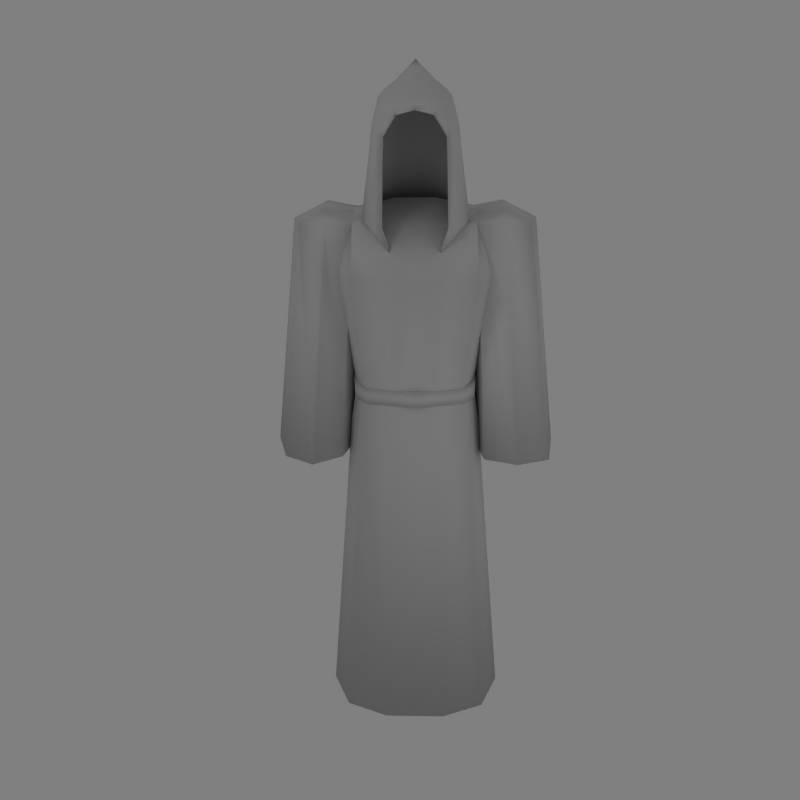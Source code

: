 # Source: unamoinrobe.blend  (saved by Blender 2.46.0; exported with 4.5.12 LTS)
import bpy
from mathutils import Matrix  # noqa: F401  (used for matrix-valued properties, if any)

bpy.ops.wm.read_factory_settings(use_empty=True)
scene = bpy.context.scene
scene.name = 'Scene'

# ---- collections
col_collection_1 = bpy.data.collections.new('Collection 1'); scene.collection.children.link(col_collection_1)

# ---- materials (node trees are filled in below, after node groups)
mat_material_001 = bpy.data.materials.new('Material.001')
mat_material_001.alpha_threshold = 0.0
mat_material_001.roughness = 0.5
mat_material_001.line_color = (0.0, 0.0, 0.0, 1.0)

# ---- material node trees

# ---- world
world_world = bpy.data.worlds.new('World'); scene.world = world_world
world_world.color = (0.5, 0.5, 0.5)
world_world.use_sun_shadow = False
world_world.sun_shadow_jitter_overblur = 0.0
world_world.cycles.sampling_method = 'MANUAL'
world_world.cycles.sample_map_resolution = 256

# ---- cameras
cam_camera = bpy.data.cameras.new('Camera')
cam_camera.passepartout_alpha = 0.2
cam_camera.clip_end = 100.0
cam_camera.lens = 35.0
cam_camera.ortho_scale = 7.314
cam_camera.show_passepartout = False
cam_camera.show_safe_areas = True
cam_camera.dof.focus_distance = 0.0
cam_camera.dof.aperture_fstop = 128.0

# ---- lights
light_lamp_001 = bpy.data.lights.new('Lamp.001', 'POINT')
light_lamp_001.transmission_factor = 0.0
light_lamp_001.energy = 50.0
light_lamp_001.shadow_buffer_clip_start = 0.5
light_lamp_001.shadow_soft_size = 1.0
light_lamp_001.shadow_maximum_resolution = 0.006
light_lamp_001.use_absolute_resolution = True
light_lamp_001.cycles.use_multiple_importance_sampling = False
light_lamp = bpy.data.lights.new('Lamp', 'POINT')
light_lamp.transmission_factor = 0.0
light_lamp.energy = 50.0
light_lamp.shadow_buffer_clip_start = 0.5
light_lamp.shadow_soft_size = 1.0
light_lamp.shadow_maximum_resolution = 0.006
light_lamp.use_absolute_resolution = True
light_lamp.cycles.use_multiple_importance_sampling = False
light_spot = bpy.data.lights.new('Spot', 'POINT')
light_spot.transmission_factor = 0.0
light_spot.cutoff_distance = 30.0
light_spot.energy = 130.0
light_spot.shadow_buffer_clip_start = 1.001
light_spot.shadow_soft_size = 1.0
light_spot.shadow_maximum_resolution = 0.006
light_spot.use_absolute_resolution = True
light_spot.cycles.use_multiple_importance_sampling = False

# ---- meshes
me_sphere = bpy.data.meshes.new('Sphere')
me_sphere.from_pydata([(-4.833e-11, 0.5749, 1.189), (0.1401, 0.3828, 1.064), (0.3107, 0.2256, 0.9085), (0.4973, 0.07717, 0.7772), (0.6671, -0.06136, 0.3792), (0.6754, 0.2294, -0.06722), (0.6549, 0.222, 0.1598), (0.6163, 0.1939, 0.3792), (0.5672, 0.203, 0.5525), (0.5379, 0.2087, 0.6759), (0.4594, 0.2675, 0.7772), (0.287, 0.3445, 0.9085), (0.1294, 0.4364, 1.064), (0.09903, 0.4818, 1.064), (0.2197, 0.4453, 0.9085), (0.3516, 0.4288, 0.7772), (0.4117, 0.3975, 0.6759), (0.4341, 0.4022, 0.5525), (0.4717, 0.4103, 0.3792), (0.5012, 0.452, 0.1598), (0.5169, 0.4665, -0.06722), (0.2797, 0.625, -0.06722), (0.2713, 0.6056, 0.1598), (0.2553, 0.555, 0.3792), (0.2349, 0.5352, 0.5525), (0.2228, 0.5238, 0.6759), (0.1903, 0.5366, 0.7772), (0.1189, 0.5127, 0.9085), (0.0536, 0.5122, 1.064), (-1.07e-08, 0.5228, 1.064), (2.086e-09, 0.5363, 0.9085), (-1.339e-08, 0.5744, 0.7772), (-3.953e-08, 0.5681, 0.6759), (-2.061e-08, 0.582, 0.5525), (-2.214e-08, 0.6057, 0.3792), (-2.692e-08, 0.6596, 0.1598), (-3.074e-08, 0.6807, -0.06722), (-0.2797, 0.625, -0.06722), (-0.2713, 0.6056, 0.1598), (-0.2553, 0.555, 0.3792), (-0.2349, 0.5352, 0.5525), (-0.2228, 0.5238, 0.6759), (-0.1903, 0.5366, 0.7772), (-0.1189, 0.5127, 0.9085), (-0.0536, 0.5122, 1.064), (-0.09903, 0.4818, 1.064), (-0.2197, 0.4453, 0.9085), (-0.3516, 0.4288, 0.7772), (-0.4117, 0.3975, 0.6759), (-0.4341, 0.4022, 0.5525), (-0.4717, 0.4103, 0.3792), (-0.5012, 0.452, 0.1598), (-0.5169, 0.4665, -0.06722), (-0.6754, 0.2294, -0.06722), (-0.6549, 0.222, 0.1598), (-0.6163, 0.1939, 0.3792), (-0.5672, 0.203, 0.5525), (-0.5379, 0.2087, 0.6759), (-0.4594, 0.2675, 0.7772), (-0.287, 0.3445, 0.9085), (-0.1294, 0.4364, 1.064), (-0.1401, 0.3828, 1.064), (-0.3107, 0.2256, 0.9085), (-0.4973, 0.07717, 0.7772), (-0.5822, -0.01416, 0.6759), (-0.6139, -0.03194, 0.5525), (-0.6671, -0.06136, 0.3792), (-0.7088, -0.04926, 0.1598), (-0.731, -0.05035, -0.06722), (-0.6754, -0.3301, -0.06722), (-0.6549, -0.3205, 0.1598), (-0.6163, -0.3166, 0.3792), (-0.5672, -0.2829, 0.5525), (-0.5379, -0.237, 0.6759), (-0.4594, -0.1131, 0.7772), (-0.287, 0.1067, 0.9085), (-0.1294, 0.3292, 1.064), (-0.09903, 0.2837, 1.064), (-0.2197, 0.005919, 0.9085), (-0.3516, -0.2744, 0.7772), (-0.4117, -0.4259, 0.6759), (-0.4341, -0.5204, 0.5525), (-0.4717, -0.5331, 0.3792), (-0.5012, -0.5505, 0.1598), (-0.5169, -0.5673, -0.06722), (-0.2911, -0.6731, 0.477), (-0.2349, -0.6535, 0.5525), (-0.2228, -0.5521, 0.6759), (-0.1903, -0.3822, 0.7772), (-0.1189, -0.06143, 0.9085), (-0.0536, 0.2534, 1.064), (1.069e-08, 0.2427, 1.064), (2.086e-09, -0.08508, 0.9085), (1.329e-08, -0.4201, 0.7772), (2.181e-08, -0.5964, 0.6759), (1.395e-09, -0.7002, 0.5525), (0.2911, -0.6731, 0.477), (0.2349, -0.6535, 0.5525), (0.2228, -0.5521, 0.6759), (0.1903, -0.3822, 0.7772), (0.1189, -0.06143, 0.9085), (0.0536, 0.2534, 1.064), (0.09903, 0.2837, 1.064), (0.2197, 0.005919, 0.9085), (0.3516, -0.2744, 0.7772), (0.4117, -0.4259, 0.6759), (0.4341, -0.5204, 0.5525), (0.4717, -0.5331, 0.3792), (0.5012, -0.5505, 0.1598), (0.5169, -0.5673, -0.06722), (0.6754, -0.3301, -0.06722), (0.6549, -0.3205, 0.1598), (0.6163, -0.3166, 0.3792), (0.5672, -0.2829, 0.5525), (0.5379, -0.237, 0.6759), (0.4594, -0.1131, 0.7772), (0.287, 0.1067, 0.9085), (0.1294, 0.3292, 1.064), (0.5822, -0.01416, 0.6759), (0.6139, -0.03194, 0.5525), (0.7088, -0.04926, 0.1598), (0.731, -0.05035, -0.06722), (0.8269, 0.2562, -1.236), (0.6329, 0.5466, -1.236), (0.3425, 0.7406, -1.236), (-2.672e-08, 0.8088, -1.236), (-0.3425, 0.7406, -1.236), (-0.6329, 0.5466, -1.236), (-0.8269, 0.2562, -1.236), (-0.8951, -0.08629, -1.236), (-0.7965, -0.2982, -1.236), (-0.554, -0.5886, -1.236), (0.5543, -0.5886, -1.236), (0.7963, -0.2982, -1.236), (0.8951, -0.08629, -1.236), (1.022, 0.8543, -1.186), (1.152, 0.9568, -2.128), (-1.182, 0.9568, -2.128), (-1.052, 0.8543, -1.186), (1.022, -0.1299, -1.266), (1.035, -0.8164, -2.056), (-1.065, -0.8164, -2.056), (-1.052, -0.1299, -1.266), (-1.524, 0.6817, -1.053), (-1.524, -0.0865, -1.053), (1.493, 0.6817, -1.053), (1.493, -0.0865, -1.053), (-1.388, 1.223, -10.98), (-1.388, -1.283, -10.98), (1.358, 1.223, -10.98), (1.358, -1.283, -10.98), (-1.952, 0.6817, -1.268), (-1.952, -0.0865, -1.268), (1.922, 0.6817, -1.268), (1.922, -0.0865, -1.268), (0.417, 1.055, -2.132), (-0.4472, 1.055, -2.132), (0.417, -0.9149, -2.052), (-0.4472, -0.9149, -2.052), (1.281, 0.3986, -2.105), (1.281, -0.2582, -2.079), (-1.311, 0.3986, -2.105), (-1.311, -0.2582, -2.079), (-1.732, 0.4919, -10.98), (-1.732, -0.5522, -10.98), (1.701, 0.4919, -10.98), (1.701, -0.5522, -10.98), (-0.5873, -1.596, -10.98), (0.5571, -1.596, -10.98), (-0.5873, 1.536, -10.98), (0.5571, 1.536, -10.98), (0.3936, 0.3427, -10.98), (0.3936, -0.4031, -10.98), (-0.4238, 0.3427, -10.98), (-0.4238, -0.4031, -10.98), (1.022, 0.3622, -1.148), (-1.052, 0.3622, -1.148), (-2.424, 1.016, -5.553), (-2.424, -0.4203, -5.553), (2.457, 1.1, -5.553), (2.457, -0.5047, -5.553), (-0.9111, 0.7745, -4.191), (-0.8637, -0.5872, -4.136), (0.8334, -0.5872, -4.136), (0.8809, 0.7745, -4.191), (-1.069, -0.1733, -4.153), (-1.069, 0.3607, -4.174), (1.039, 0.3607, -4.174), (1.039, -0.1733, -4.153), (0.3363, -0.7074, -4.131), (-0.3665, -0.7074, -4.131), (-0.3665, 0.8947, -4.196), (0.3363, 0.8947, -4.196), (-1.356, -0.4203, -5.553), (-1.356, 1.016, -5.553), (1.263, 1.1, -5.553), (1.263, -0.5047, -5.553), (-2.068, 0.2976, -1.268), (-2.653, 0.2976, -5.553), (-1.89, -0.728, -5.553), (-1.127, 0.2976, -5.553), (-1.89, 1.323, -5.553), (-1.502, -0.1562, -1.267), (-1.502, 0.816, -1.227), (-1.89, 0.2976, -5.553), (2.038, 0.2976, -1.268), (2.606, 0.2976, -5.553), (1.86, 1.3, -5.553), (1.114, 0.2976, -5.553), (1.86, -0.7053, -5.553), (1.472, 0.816, -1.227), (1.472, -0.1562, -1.267), (1.86, 0.2976, -5.553), (-0.9816, 0.8954, -4.941), (-0.9579, -0.5736, -4.882), (0.9277, -0.5736, -4.882), (0.9514, 0.8954, -4.941), (-1.19, -0.1368, -4.9), (-1.19, 0.4586, -4.924), (1.16, 0.4586, -4.924), (1.16, -0.1368, -4.9), (0.3766, -0.7322, -4.876), (-0.4069, -0.7322, -4.876), (-0.4068, 1.054, -4.948), (0.3766, 1.054, -4.948), (0.3306, 0.8543, -1.15), (-0.3608, 0.8543, -1.15), (0.3306, -0.1299, -1.266), (-0.3608, -0.1299, -1.266), (0.3306, 0.3622, -0.945), (-0.3608, 0.3622, -0.945), (-0.01511, -0.8229, -2.052), (-1.138, 0.07817, -4.065), (-0.8754, 0.8461, -4.065), (0.8451, 0.8461, -4.065), (1.108, 0.07817, -4.065), (0.846, -0.616, -4.065), (-0.8762, -0.616, -4.065), (-1.138, 0.07817, -4.35), (-0.8754, 0.8461, -4.35), (0.8451, 0.8461, -4.35), (1.108, 0.07817, -4.35), (0.846, -0.616, -4.35), (-0.8762, -0.616, -4.35), (-1.097, 0.6063, -4.073), (1.067, 0.6063, -4.073), (1.052, -0.3605, -4.065), (-1.082, -0.3605, -4.065), (-1.097, 0.6063, -4.34), (1.067, 0.6063, -4.34), (1.052, -0.3605, -4.35), (-1.082, -0.3605, -4.35), (-0.01511, 0.9882, -4.065), (-0.01511, 0.9882, -4.35), (-0.01511, -0.7992, -4.065), (-0.01511, -0.7992, -4.35), (-0.7844, -0.533, -4.35), (-0.01511, -0.6953, -4.35), (0.7542, -0.533, -4.35), (-0.7844, -0.533, -4.065), (-0.01511, -0.6953, -4.065), (0.7542, -0.533, -4.065), (0.7535, 0.7616, -4.35), (-0.01511, 0.8874, -4.35), (-0.7837, 0.7616, -4.35), (0.7535, 0.7616, -4.065), (-0.01511, 0.8874, -4.065), (-0.7837, 0.7616, -4.065), (-0.9683, -0.3068, -4.35), (-1.018, 0.08159, -4.35), (0.9883, 0.08159, -4.35), (0.9381, -0.3068, -4.35), (0.9513, 0.5492, -4.356), (-0.9815, 0.5492, -4.356), (-0.9683, -0.3068, -4.065), (-1.018, 0.08159, -4.065), (0.9381, -0.3068, -4.065), (0.9883, 0.08159, -4.065), (0.9513, 0.5492, -4.057), (-0.9815, 0.5492, -4.057), (0.5263, -0.5886, -1.236), (0.4911, -0.5337, -0.06722), (-0.4911, -0.5337, -0.06722), (-0.5263, -0.5474, -1.236), (-0.7567, -0.2716, -1.236), (-0.8503, -0.07682, -1.236), (-0.7856, 0.2486, -1.236), (-0.6013, 0.5244, -1.236), (-0.3254, 0.7088, -1.236), (-2.545e-08, 0.7735, -1.236), (0.3254, 0.7088, -1.236), (0.6013, 0.5244, -1.236), (0.2766, -0.6343, 0.477), (0.4762, -0.5178, 0.1598), (1.264e-09, -0.66, 0.5525), (-0.2766, -0.6343, 0.477), (-0.4762, -0.5178, 0.1598), (0.6416, 0.2231, -0.06722), (0.6945, -0.04268, -0.06722), (0.6416, -0.3084, -0.06722), (-0.4911, 0.4484, -0.06722), (-0.2658, 0.5989, -0.06722), (-2.926e-08, 0.6518, -0.06722), (0.2658, 0.5989, -0.06722), (0.4911, 0.4484, -0.06722), (0.4481, -0.5013, 0.3792), (0.2232, -0.6156, 0.5525), (-0.2232, -0.6156, 0.5525), (-0.4481, -0.5013, 0.3792), (0.6734, -0.04164, 0.1598), (0.6221, -0.2993, 0.1598), (0.6337, -0.05313, 0.3792), (0.5855, -0.2957, 0.3792), (0.5832, -0.02247, 0.5525), (0.5388, -0.2616, 0.5525), (0.5531, -0.008293, 0.6759), (0.511, -0.22, 0.6759), (0.3911, -0.3994, 0.6759), (0.4124, -0.4892, 0.5525), (0.2117, -0.5193, 0.6759), (2.066e-08, -0.5614, 0.6759), (-0.2117, -0.5193, 0.6759), (-0.3911, -0.3994, 0.6759), (-0.4124, -0.4892, 0.5525), (-0.6221, -0.2993, 0.1598), (-0.5855, -0.2957, 0.3792), (-0.5388, -0.2616, 0.5525), (-0.511, -0.22, 0.6759), (-0.5531, -0.008293, 0.6759), (-0.5832, -0.02247, 0.5525), (-0.6337, -0.05313, 0.3792), (-0.6734, -0.04164, 0.1598), (-0.6221, 0.2161, 0.1598), (-0.5855, 0.1894, 0.3792), (-0.5388, 0.2007, 0.5525), (-0.511, 0.2034, 0.6759), (-0.3911, 0.3828, 0.6759), (-0.4124, 0.3899, 0.5525), (-0.4481, 0.395, 0.3792), (-0.4762, 0.4345, 0.1598), (-0.2577, 0.5805, 0.1598), (-0.2425, 0.5324, 0.3792), (-0.2232, 0.5163, 0.5525), (-0.2117, 0.5027, 0.6759), (-3.762e-08, 0.5448, 0.6759), (-1.964e-08, 0.5607, 0.5525), (-2.109e-08, 0.5806, 0.3792), (-2.563e-08, 0.6318, 0.1598), (0.2577, 0.5805, 0.1598), (0.2425, 0.5324, 0.3792), (0.2232, 0.5163, 0.5525), (0.2117, 0.5027, 0.6759), (0.3911, 0.3828, 0.6759), (0.4124, 0.3899, 0.5525), (0.4481, 0.395, 0.3792), (0.4762, 0.4345, 0.1598), (0.6221, 0.2161, 0.1598), (0.5855, 0.1894, 0.3792), (0.5388, 0.2007, 0.5525), (0.511, 0.2034, 0.6759), (-1.829e-08, -0.008293, 0.8187), (0.795, 0.2562, -1.236), (0.7656, -0.2982, -1.236), (0.8631, -0.08629, -1.236), (0.3963, -0.5265, -1.647), (0.524, -0.2362, -1.647), (0.5899, 0.1064, -1.647), (0.5689, 0.1064, -1.647), (-0.5166, -0.2096, -1.647), (-0.5592, 0.1158, -1.647), (-0.5887, 0.1064, -1.647), (-0.3952, -0.4854, -1.647), (-0.4161, -0.5265, -1.647), (0.4173, -0.5265, -1.647), (0.5451, -0.2362, -1.647), (-0.5438, -0.2362, -1.647), (-0.6488, 0.2294, -0.06722), (-0.7044, -0.05035, -0.06722), (-0.6488, -0.3301, -0.06722)], [], [(121, 5, 6, 120), (120, 6, 7, 4), (4, 7, 8, 119), (119, 8, 9, 118), (118, 9, 10, 3), (3, 10, 11, 2), (2, 11, 12, 1), (12, 0, 1), (13, 0, 12), (11, 14, 13, 12), (10, 15, 14, 11), (9, 16, 15, 10), (8, 17, 16, 9), (7, 18, 17, 8), (6, 19, 18, 7), (5, 20, 19, 6), (20, 21, 22, 19), (19, 22, 23, 18), (18, 23, 24, 17), (17, 24, 25, 16), (16, 25, 26, 15), (15, 26, 27, 14), (14, 27, 28, 13), (28, 0, 13), (29, 0, 28), (27, 30, 29, 28), (26, 31, 30, 27), (25, 32, 31, 26), (24, 33, 32, 25), (23, 34, 33, 24), (22, 35, 34, 23), (21, 36, 35, 22), (36, 37, 38, 35), (35, 38, 39, 34), (34, 39, 40, 33), (33, 40, 41, 32), (32, 41, 42, 31), (31, 42, 43, 30), (30, 43, 44, 29), (44, 0, 29), (45, 0, 44), (43, 46, 45, 44), (42, 47, 46, 43), (41, 48, 47, 42), (40, 49, 48, 41), (39, 50, 49, 40), (38, 51, 50, 39), (37, 52, 51, 38), (52, 53, 54, 51), (51, 54, 55, 50), (50, 55, 56, 49), (49, 56, 57, 48), (48, 57, 58, 47), (47, 58, 59, 46), (46, 59, 60, 45), (60, 0, 45), (61, 0, 60), (59, 62, 61, 60), (58, 63, 62, 59), (57, 64, 63, 58), (56, 65, 64, 57), (55, 66, 65, 56), (54, 67, 66, 55), (53, 68, 67, 54), (68, 69, 70, 67), (67, 70, 71, 66), (66, 71, 72, 65), (65, 72, 73, 64), (64, 73, 74, 63), (63, 74, 75, 62), (62, 75, 76, 61), (76, 0, 61), (77, 0, 76), (75, 78, 77, 76), (74, 79, 78, 75), (73, 80, 79, 74), (72, 81, 80, 73), (71, 82, 81, 72), (70, 83, 82, 71), (69, 84, 83, 70), (82, 85, 86, 81), (81, 86, 87, 80), (80, 87, 88, 79), (79, 88, 89, 78), (78, 89, 90, 77), (90, 0, 77), (91, 0, 90), (89, 92, 91, 90), (88, 93, 92, 89), (87, 94, 93, 88), (86, 95, 94, 87), (95, 97, 98, 94), (94, 98, 99, 93), (93, 99, 100, 92), (92, 100, 101, 91), (101, 0, 91), (102, 0, 101), (100, 103, 102, 101), (99, 104, 103, 100), (98, 105, 104, 99), (97, 106, 105, 98), (96, 107, 106, 97), (109, 110, 111, 108), (108, 111, 112, 107), (107, 112, 113, 106), (106, 113, 114, 105), (105, 114, 115, 104), (104, 115, 116, 103), (103, 116, 117, 102), (117, 0, 102), (1, 0, 117), (116, 2, 1, 117), (115, 3, 2, 116), (114, 118, 3, 115), (113, 119, 118, 114), (112, 4, 119, 113), (111, 120, 4, 112), (110, 121, 120, 111), (82, 83, 85), (85, 95, 86), (95, 96, 97), (96, 108, 107), (20, 5, 122, 123), (21, 20, 123, 124), (36, 21, 124, 125), (37, 36, 125, 126), (52, 37, 126, 127), (53, 52, 127, 128), (68, 53, 128, 129), (69, 68, 129, 130), (84, 69, 130, 131), (110, 109, 132, 133), (121, 110, 133, 134), (5, 121, 134, 122), (136, 155, 135), (156, 137, 138), (141, 158, 142), (157, 140, 139), (140, 160, 139), (159, 136, 135), (137, 161, 138), (162, 141, 142), (166, 150, 168, 172), (165, 166, 172, 171), (149, 165, 171, 170), (172, 168, 167, 174), (171, 172, 174, 173), (170, 171, 173, 169), (174, 167, 148, 164), (173, 174, 164, 163), (169, 173, 163, 147), (176, 143, 144), (142, 176, 144), (176, 138, 143), (175, 146, 145), (135, 175, 145), (175, 139, 146), (175, 160, 159), (135, 175, 159), (175, 139, 160), (176, 161, 162), (142, 176, 162), (176, 138, 161), (162, 185, 182, 141), (161, 186, 185, 162), (137, 181, 186, 161), (159, 187, 184, 136), (160, 188, 187, 159), (140, 183, 188, 160), (157, 189, 183, 140), (141, 182, 190, 158), (156, 191, 181, 137), (155, 192, 191, 156), (136, 184, 192, 155), (197, 144, 143), (151, 197, 143), (197, 152, 144), (152, 178, 199, 202), (202, 199, 193, 142), (198, 204, 199, 178), (177, 201, 204, 198), (204, 200, 193, 199), (201, 194, 200, 204), (177, 151, 203, 201), (201, 203, 138, 194), (200, 138, 142), (194, 138, 200), (200, 142, 193), (152, 202, 144), (202, 142, 144), (138, 203, 143), (203, 151, 143), (151, 177, 198, 197), (197, 198, 178, 152), (205, 145, 146), (154, 205, 146), (205, 153, 145), (153, 179, 207, 210), (210, 207, 195, 135), (206, 212, 207, 179), (180, 209, 212, 206), (212, 208, 195, 207), (209, 196, 208, 212), (180, 154, 211, 209), (209, 211, 139, 196), (208, 139, 135), (196, 139, 208), (208, 135, 195), (153, 210, 145), (210, 135, 145), (139, 211, 146), (211, 154, 146), (179, 153, 205, 206), (206, 205, 154, 180), (185, 217, 214, 182), (217, 164, 148, 214), (186, 218, 217, 185), (218, 163, 164, 217), (181, 213, 218, 186), (213, 147, 163, 218), (187, 219, 216, 184), (219, 165, 149, 216), (188, 220, 219, 187), (220, 166, 165, 219), (183, 215, 220, 188), (215, 150, 166, 220), (189, 221, 215, 183), (221, 168, 150, 215), (190, 222, 221, 189), (222, 167, 168, 221), (182, 214, 222, 190), (214, 148, 167, 222), (191, 223, 213, 181), (223, 169, 147, 213), (192, 224, 223, 191), (224, 170, 169, 223), (184, 216, 224, 192), (216, 149, 170, 224), (226, 225, 155, 156), (138, 226, 156), (225, 135, 155), (139, 227, 157), (228, 142, 158), (176, 230, 226, 138), (230, 229, 225, 226), (229, 175, 135, 225), (142, 228, 230, 176), (228, 227, 229, 230), (227, 139, 175, 229), (231, 190, 189), (157, 231, 189), (231, 158, 190), (231, 227, 228), (158, 231, 228), (231, 157, 227), (233, 239, 248, 244), (244, 248, 238, 232), (235, 241, 249, 245), (245, 249, 240, 234), (236, 242, 250, 246), (246, 250, 241, 235), (237, 247, 251, 243), (247, 232, 238, 251), (234, 240, 253, 252), (252, 253, 239, 233), (237, 243, 255, 254), (254, 255, 242, 236), (243, 256, 257, 255), (255, 257, 258, 242), (254, 260, 259, 237), (236, 261, 260, 254), (240, 262, 263, 253), (253, 263, 264, 239), (252, 266, 265, 234), (233, 267, 266, 252), (243, 251, 268, 256), (251, 238, 269, 268), (250, 271, 270, 241), (242, 258, 271, 250), (249, 272, 262, 240), (241, 270, 272, 249), (248, 273, 269, 238), (239, 264, 273, 248), (247, 237, 259, 274), (232, 247, 274, 275), (246, 276, 261, 236), (235, 277, 276, 246), (245, 278, 277, 235), (234, 265, 278, 245), (244, 279, 267, 233), (232, 275, 279, 244), (257, 260, 261, 258), (256, 259, 260, 257), (263, 266, 267, 264), (262, 265, 266, 263), (268, 269, 275, 274), (256, 268, 274, 259), (271, 276, 277, 270), (258, 261, 276, 271), (272, 278, 265, 262), (270, 277, 278, 272), (273, 279, 275, 269), (264, 267, 279, 273), (132, 109, 281, 280), (84, 131, 283, 282), (129, 128, 286, 285), (128, 127, 287, 286), (127, 126, 288, 287), (126, 125, 289, 288), (125, 124, 290, 289), (124, 123, 291, 290), (108, 96, 292, 293), (96, 95, 294, 292), (95, 85, 295, 294), (85, 83, 296, 295), (109, 108, 293, 281), (83, 84, 282, 296), (287, 288, 301, 300), (288, 289, 302, 301), (289, 290, 303, 302), (290, 291, 304, 303), (305, 293, 292), (306, 292, 294), (307, 294, 295), (295, 296, 308), (310, 309, 298, 299), (312, 311, 309, 310), (314, 313, 311, 312), (316, 315, 313, 314), (317, 316, 314, 318), (318, 314, 312, 305), (305, 312, 310, 293), (293, 310, 299, 281), (306, 318, 305, 292), (319, 317, 318, 306), (320, 319, 306, 294), (321, 320, 294, 307), (322, 321, 307, 323), (323, 307, 295, 308), (325, 308, 296, 324), (326, 323, 308, 325), (327, 322, 323, 326), (328, 327, 326, 329), (329, 326, 325, 330), (330, 325, 324, 331), (333, 330, 331, 332), (334, 329, 330, 333), (335, 328, 329, 334), (336, 335, 334, 337), (337, 334, 333, 338), (338, 333, 332, 339), (340, 339, 300, 301), (341, 338, 339, 340), (342, 337, 338, 341), (343, 336, 337, 342), (344, 343, 342, 345), (345, 342, 341, 346), (346, 341, 340, 347), (347, 340, 301, 302), (348, 347, 302, 303), (349, 346, 347, 348), (350, 345, 346, 349), (351, 344, 345, 350), (352, 351, 350, 353), (353, 350, 349, 354), (354, 349, 348, 355), (355, 348, 303, 304), (356, 355, 304, 297), (357, 354, 355, 356), (358, 353, 354, 357), (359, 352, 353, 358), (315, 359, 358, 313), (313, 358, 357, 311), (311, 357, 356, 309), (309, 356, 297, 298), (315, 316, 360), (316, 317, 360), (317, 319, 360), (319, 320, 360), (320, 321, 360), (321, 322, 360), (322, 327, 360), (327, 328, 360), (328, 335, 360), (335, 336, 360), (336, 343, 360), (343, 344, 360), (344, 351, 360), (351, 352, 360), (352, 359, 360), (359, 315, 360), (123, 122, 361, 291), (122, 134, 363, 361), (291, 361, 297, 304), (297, 361, 363, 298), (298, 363, 362, 299), (280, 281, 299, 362), (280, 362, 365, 364), (363, 134, 366, 367), (362, 363, 367, 365), (285, 284, 368, 369), (129, 285, 369, 370), (284, 283, 371, 368), (283, 131, 372, 371), (132, 280, 364, 373), (134, 133, 374, 366), (130, 129, 370, 375), (366, 374, 365, 367), (374, 373, 364, 365), (375, 370, 369, 368), (372, 375, 368, 371), (130, 375, 372), (130, 372, 131), (133, 373, 374), (132, 373, 133), (282, 283, 284, 378), (284, 285, 377, 378), (285, 286, 376, 377), (286, 287, 300, 376), (282, 378, 324, 296), (324, 378, 377, 331), (331, 377, 376, 332), (332, 376, 300, 339)])
me_sphere.polygons.foreach_set('use_smooth', [True] * 423)
_uv = me_sphere.uv_layers.new(name='UVTex')
_uv.uv.foreach_set('vector', [0.7811, 0.08146, 0.7943, 0.07783, 0.7966, 0.08817, 0.7846, 0.0915, 0.7846, 0.0915, 0.7966, 0.08817, 0.7982, 0.09801, 0.7873, 0.1009, 0.7873, 0.1009, 0.7982, 0.09801, 0.8006, 0.1053, 0.791, 0.1076, 0.791, 0.1076, 0.8006, 0.1053, 0.8021, 0.1104, 0.7933, 0.1123, 0.7933, 0.1123, 0.8021, 0.1104, 0.806, 0.1147, 0.7983, 0.1161, 0.7983, 0.1161, 0.806, 0.1147, 0.8126, 0.1222, 0.8072, 0.1233, 0.8072, 0.1233, 0.8126, 0.1222, 0.8202, 0.1313, 0.8175, 0.1316, 0.8202, 0.1313, 0.829, 0.1391, 0.8175, 0.1316, 0.823, 0.1316, 0.829, 0.1391, 0.8202, 0.1313, 0.8126, 0.1222, 0.8184, 0.1224, 0.823, 0.1316, 0.8202, 0.1313, 0.806, 0.1147, 0.8142, 0.1148, 0.8184, 0.1224, 0.8126, 0.1222, 0.8021, 0.1104, 0.8116, 0.1101, 0.8142, 0.1148, 0.806, 0.1147, 0.8006, 0.1053, 0.8111, 0.1045, 0.8116, 0.1101, 0.8021, 0.1104, 0.7982, 0.09801, 0.8097, 0.09656, 0.8111, 0.1045, 0.8006, 0.1053, 0.7966, 0.08817, 0.8092, 0.08618, 0.8097, 0.09656, 0.7982, 0.09801, 0.7943, 0.07783, 0.8078, 0.07543, 0.8092, 0.08618, 0.7966, 0.08817, 0.8078, 0.07543, 0.8217, 0.07406, 0.8223, 0.08532, 0.8092, 0.08618, 0.8092, 0.08618, 0.8223, 0.08532, 0.8221, 0.09635, 0.8097, 0.09656, 0.8097, 0.09656, 0.8221, 0.09635, 0.8222, 0.1049, 0.8111, 0.1045, 0.8111, 0.1045, 0.8222, 0.1049, 0.822, 0.1109, 0.8116, 0.1101, 0.8116, 0.1101, 0.822, 0.1109, 0.8229, 0.116, 0.8142, 0.1148, 0.8142, 0.1148, 0.8229, 0.116, 0.8244, 0.1233, 0.8184, 0.1224, 0.8184, 0.1224, 0.8244, 0.1233, 0.8259, 0.132, 0.823, 0.1316, 0.8259, 0.132, 0.829, 0.1391, 0.823, 0.1316, 0.8288, 0.1324, 0.829, 0.1391, 0.8259, 0.132, 0.8244, 0.1233, 0.8304, 0.1245, 0.8288, 0.1324, 0.8259, 0.132, 0.8229, 0.116, 0.8323, 0.1178, 0.8304, 0.1245, 0.8244, 0.1233, 0.822, 0.1109, 0.8331, 0.1126, 0.8323, 0.1178, 0.8229, 0.116, 0.8222, 0.1049, 0.8341, 0.1063, 0.8331, 0.1126, 0.822, 0.1109, 0.8221, 0.09635, 0.8353, 0.09723, 0.8341, 0.1063, 0.8222, 0.1049, 0.8223, 0.08532, 0.8362, 0.08542, 0.8353, 0.09723, 0.8221, 0.09635, 0.8217, 0.07406, 0.8362, 0.07349, 0.8362, 0.08542, 0.8223, 0.08532, 0.8362, 0.2046, 0.8217, 0.2041, 0.8223, 0.1928, 0.8362, 0.1927, 0.8362, 0.1927, 0.8223, 0.1928, 0.8221, 0.1818, 0.8353, 0.1809, 0.8353, 0.1809, 0.8221, 0.1818, 0.8222, 0.1732, 0.8341, 0.1718, 0.8341, 0.1718, 0.8222, 0.1732, 0.822, 0.1672, 0.8331, 0.1655, 0.8331, 0.1655, 0.822, 0.1672, 0.8229, 0.1622, 0.8322, 0.1604, 0.8322, 0.1604, 0.8229, 0.1622, 0.8244, 0.1549, 0.8304, 0.1536, 0.8304, 0.1536, 0.8244, 0.1549, 0.8259, 0.1461, 0.8288, 0.1458, 0.8259, 0.1461, 0.829, 0.1391, 0.8288, 0.1458, 0.823, 0.1465, 0.829, 0.1391, 0.8259, 0.1461, 0.8244, 0.1549, 0.8184, 0.1558, 0.823, 0.1465, 0.8259, 0.1461, 0.8229, 0.1622, 0.8142, 0.1633, 0.8184, 0.1558, 0.8244, 0.1549, 0.822, 0.1672, 0.8116, 0.1681, 0.8142, 0.1633, 0.8229, 0.1622, 0.8222, 0.1732, 0.8111, 0.1736, 0.8116, 0.1681, 0.822, 0.1672, 0.8221, 0.1818, 0.8097, 0.1816, 0.8111, 0.1736, 0.8222, 0.1732, 0.8223, 0.1928, 0.8092, 0.1919, 0.8097, 0.1816, 0.8221, 0.1818, 0.8217, 0.2041, 0.8078, 0.2027, 0.8092, 0.1919, 0.8223, 0.1928, 0.8078, 0.2027, 0.7943, 0.2003, 0.7966, 0.19, 0.8092, 0.1919, 0.8092, 0.1919, 0.7966, 0.19, 0.7982, 0.1801, 0.8097, 0.1816, 0.8097, 0.1816, 0.7982, 0.1801, 0.8007, 0.1728, 0.8111, 0.1736, 0.8111, 0.1736, 0.8007, 0.1728, 0.8021, 0.1677, 0.8116, 0.1681, 0.8116, 0.1681, 0.8021, 0.1677, 0.806, 0.1634, 0.8142, 0.1633, 0.8142, 0.1633, 0.806, 0.1634, 0.8126, 0.1559, 0.8184, 0.1558, 0.8184, 0.1558, 0.8126, 0.1559, 0.8202, 0.1468, 0.823, 0.1465, 0.8202, 0.1468, 0.829, 0.1391, 0.823, 0.1465, 0.8175, 0.1465, 0.829, 0.1391, 0.8202, 0.1468, 0.8126, 0.1559, 0.8072, 0.1548, 0.8175, 0.1465, 0.8202, 0.1468, 0.806, 0.1634, 0.7983, 0.162, 0.8072, 0.1548, 0.8126, 0.1559, 0.8021, 0.1677, 0.7933, 0.1659, 0.7983, 0.162, 0.806, 0.1634, 0.8007, 0.1728, 0.791, 0.1705, 0.7933, 0.1659, 0.8021, 0.1677, 0.7982, 0.1801, 0.7873, 0.1772, 0.791, 0.1705, 0.8007, 0.1728, 0.7966, 0.19, 0.7846, 0.1866, 0.7873, 0.1772, 0.7982, 0.1801, 0.7943, 0.2003, 0.7811, 0.1967, 0.7846, 0.1866, 0.7966, 0.19, 0.7811, 0.1967, 0.7681, 0.1916, 0.7728, 0.1817, 0.7846, 0.1866, 0.7846, 0.1866, 0.7728, 0.1817, 0.7771, 0.1726, 0.7873, 0.1772, 0.7873, 0.1772, 0.7771, 0.1726, 0.7815, 0.1662, 0.791, 0.1705, 0.791, 0.1705, 0.7815, 0.1662, 0.7853, 0.1623, 0.7933, 0.1659, 0.7933, 0.1659, 0.7853, 0.1623, 0.7913, 0.1589, 0.7983, 0.162, 0.7983, 0.162, 0.7913, 0.1589, 0.8024, 0.1525, 0.8072, 0.1548, 0.8072, 0.1548, 0.8024, 0.1525, 0.815, 0.1455, 0.8175, 0.1465, 0.815, 0.1455, 0.829, 0.1391, 0.8175, 0.1465, 0.8131, 0.1438, 0.829, 0.1391, 0.815, 0.1455, 0.8024, 0.1525, 0.7985, 0.1489, 0.8131, 0.1438, 0.815, 0.1455, 0.7913, 0.1589, 0.7854, 0.1539, 0.7985, 0.1489, 0.8024, 0.1525, 0.7853, 0.1623, 0.7782, 0.1568, 0.7854, 0.1539, 0.7913, 0.1589, 0.7815, 0.1662, 0.7722, 0.1595, 0.7782, 0.1568, 0.7853, 0.1623, 0.7771, 0.1726, 0.7676, 0.1659, 0.7722, 0.1595, 0.7815, 0.1662, 0.7728, 0.1817, 0.7608, 0.1748, 0.7676, 0.1659, 0.7771, 0.1726, 0.7681, 0.1916, 0.7552, 0.1854, 0.7608, 0.1748, 0.7728, 0.1817, 0.7676, 0.1659, 0.7628, 0.1543, 0.7658, 0.1506, 0.7722, 0.1595, 0.7722, 0.1595, 0.7658, 0.1506, 0.7729, 0.1488, 0.7782, 0.1568, 0.7782, 0.1568, 0.7729, 0.1488, 0.7812, 0.1471, 0.7854, 0.1539, 0.7854, 0.1539, 0.7812, 0.1471, 0.796, 0.1443, 0.7985, 0.1489, 0.7985, 0.1489, 0.796, 0.1443, 0.8119, 0.1416, 0.8131, 0.1438, 0.8119, 0.1416, 0.829, 0.1391, 0.8131, 0.1438, 0.8114, 0.1391, 0.829, 0.1391, 0.8119, 0.1416, 0.796, 0.1443, 0.7951, 0.1391, 0.8114, 0.1391, 0.8119, 0.1416, 0.7812, 0.1471, 0.7796, 0.1391, 0.7951, 0.1391, 0.796, 0.1443, 0.7729, 0.1488, 0.7707, 0.1391, 0.7796, 0.1391, 0.7812, 0.1471, 0.7658, 0.1506, 0.7627, 0.1391, 0.7707, 0.1391, 0.7729, 0.1488, 0.7627, 0.1391, 0.7658, 0.1276, 0.7729, 0.1293, 0.7707, 0.1391, 0.7707, 0.1391, 0.7729, 0.1293, 0.7812, 0.1311, 0.7796, 0.1391, 0.7796, 0.1391, 0.7812, 0.1311, 0.796, 0.1339, 0.7951, 0.1391, 0.7951, 0.1391, 0.796, 0.1339, 0.8119, 0.1365, 0.8114, 0.1391, 0.8119, 0.1365, 0.829, 0.1391, 0.8114, 0.1391, 0.8131, 0.1343, 0.829, 0.1391, 0.8119, 0.1365, 0.796, 0.1339, 0.7985, 0.1292, 0.8131, 0.1343, 0.8119, 0.1365, 0.7812, 0.1311, 0.7854, 0.1243, 0.7985, 0.1292, 0.796, 0.1339, 0.7729, 0.1293, 0.7782, 0.1214, 0.7854, 0.1243, 0.7812, 0.1311, 0.7658, 0.1276, 0.7722, 0.1187, 0.7782, 0.1214, 0.7729, 0.1293, 0.7628, 0.1238, 0.7676, 0.1123, 0.7722, 0.1187, 0.7658, 0.1276, 0.7552, 0.09272, 0.7681, 0.08655, 0.7728, 0.09641, 0.7607, 0.1033, 0.7607, 0.1033, 0.7728, 0.09641, 0.7771, 0.1056, 0.7676, 0.1123, 0.7676, 0.1123, 0.7771, 0.1056, 0.7814, 0.1119, 0.7722, 0.1187, 0.7722, 0.1187, 0.7814, 0.1119, 0.7853, 0.1158, 0.7782, 0.1214, 0.7782, 0.1214, 0.7853, 0.1158, 0.7913, 0.1193, 0.7854, 0.1243, 0.7854, 0.1243, 0.7913, 0.1193, 0.8024, 0.1256, 0.7985, 0.1292, 0.7985, 0.1292, 0.8024, 0.1256, 0.815, 0.1326, 0.8131, 0.1343, 0.815, 0.1326, 0.829, 0.1391, 0.8131, 0.1343, 0.8175, 0.1316, 0.829, 0.1391, 0.815, 0.1326, 0.8024, 0.1256, 0.8072, 0.1233, 0.8175, 0.1316, 0.815, 0.1326, 0.7913, 0.1193, 0.7983, 0.1161, 0.8072, 0.1233, 0.8024, 0.1256, 0.7853, 0.1158, 0.7933, 0.1123, 0.7983, 0.1161, 0.7913, 0.1193, 0.7814, 0.1119, 0.791, 0.1076, 0.7933, 0.1123, 0.7853, 0.1158, 0.7771, 0.1056, 0.7873, 0.1009, 0.791, 0.1076, 0.7814, 0.1119, 0.7728, 0.09641, 0.7846, 0.0915, 0.7873, 0.1009, 0.7771, 0.1056, 0.7681, 0.08655, 0.7811, 0.08146, 0.7846, 0.0915, 0.7728, 0.09641, 0.7676, 0.1659, 0.7608, 0.1748, 0.7628, 0.1543, 0.7628, 0.1543, 0.7627, 0.1391, 0.7658, 0.1506, 0.7627, 0.1391, 0.7628, 0.1238, 0.7658, 0.1276, 0.7628, 0.1238, 0.7607, 0.1033, 0.7676, 0.1123, 0.8078, 0.07543, 0.7943, 0.07783, 0.7792, 0.02161, 0.7966, 0.01795, 0.8217, 0.07406, 0.8078, 0.07543, 0.7966, 0.01795, 0.8142, 0.01531, 0.8362, 0.07349, 0.8217, 0.07406, 0.8142, 0.01531, 0.832, 0.0136, 0.8217, 0.2041, 0.8362, 0.2046, 0.832, 0.2645, 0.8142, 0.2628, 0.8078, 0.2027, 0.8217, 0.2041, 0.8142, 0.2628, 0.7966, 0.2602, 0.7943, 0.2003, 0.8078, 0.2027, 0.7966, 0.2602, 0.7792, 0.2565, 0.7811, 0.1967, 0.7943, 0.2003, 0.7792, 0.2565, 0.7622, 0.2518, 0.7681, 0.1916, 0.7811, 0.1967, 0.7622, 0.2518, 0.7514, 0.2472, 0.7552, 0.1854, 0.7681, 0.1916, 0.7514, 0.2472, 0.7335, 0.2407, 0.7681, 0.08655, 0.7552, 0.09272, 0.7335, 0.0374, 0.7513, 0.03088, 0.7811, 0.08146, 0.7681, 0.08655, 0.7513, 0.03088, 0.7621, 0.02634, 0.7943, 0.07783, 0.7811, 0.08146, 0.7621, 0.02634, 0.7792, 0.02161, 0.06565, 0.6848, 0.2509, 0.6831, 0.09716, 0.9234, 0.466, 0.6827, 0.6514, 0.6845, 0.6199, 0.9235, 0.6039, 0.09905, 0.6032, 0.1535, 0.4972, 0.0742, 0.6031, 0.2373, 0.6039, 0.2918, 0.4972, 0.3166, 0.6039, 0.2918, 0.5938, 0.3468, 0.4972, 0.3166, 0.4196, 0.06201, 0.4427, 0.1524, 0.2886, 0.1738, 0.4387, 0.2514, 0.4164, 0.3427, 0.2832, 0.2316, 0.5939, 0.044, 0.6039, 0.09905, 0.4972, 0.0742, 0.32, 0.202, 0.2924, 0.2607, 0.2281, 0.2859, 0.215, 0.19, 0.32, 0.1182, 0.32, 0.202, 0.215, 0.19, 0.215, 0.1301, 0.2924, 0.05947, 0.32, 0.1182, 0.215, 0.1301, 0.2281, 0.03431, 0.215, 0.19, 0.2281, 0.2859, 0.1362, 0.2859, 0.1493, 0.19, 0.215, 0.1301, 0.215, 0.19, 0.1493, 0.19, 0.1493, 0.1301, 0.2281, 0.03431, 0.215, 0.1301, 0.1493, 0.1301, 0.1362, 0.03431, 0.1493, 0.19, 0.1362, 0.2859, 0.07185, 0.2607, 0.04428, 0.202, 0.1493, 0.1301, 0.1493, 0.19, 0.04428, 0.202, 0.04428, 0.1182, 0.1362, 0.03431, 0.1493, 0.1301, 0.04428, 0.1182, 0.07185, 0.05947, 0.1137, 0.8248, 0.08864, 0.8415, 0.08692, 0.8065, 0.1104, 0.7968, 0.1137, 0.8248, 0.08692, 0.8065, 0.1137, 0.8248, 0.1132, 0.8528, 0.08864, 0.8415, 0.4511, 0.8528, 0.4694, 0.826, 0.4344, 0.8277, 0.4232, 0.8523, 0.4511, 0.8528, 0.4344, 0.8277, 0.4511, 0.8528, 0.4791, 0.8495, 0.4694, 0.826, 0.4592, 0.369, 0.5938, 0.3468, 0.5797, 0.4197, 0.2886, 0.1738, 0.262, 0.09804, 0.4196, 0.06201, 0.4592, 0.369, 0.4972, 0.3166, 0.5938, 0.3468, 0.4593, 0.02171, 0.5799, -0.02893, 0.5939, 0.044, 0.4972, 0.0742, 0.4593, 0.02171, 0.5939, 0.044, 0.2572, 0.3082, 0.2832, 0.2316, 0.4164, 0.3427, 0.5939, 0.044, 0.8201, 0.03774, 0.8213, 0.09367, 0.6039, 0.09905, 0.5799, -0.02893, 0.8171, -0.02473, 0.8201, 0.03774, 0.5939, 0.044, 0.4387, 0.2514, 0.7701, 0.3376, 0.7517, 0.4079, 0.4164, 0.3427, 0.4196, 0.06201, 0.7516, -0.006394, 0.7707, 0.06318, 0.4427, 0.1524, 0.5938, 0.3468, 0.8201, 0.3535, 0.8167, 0.4159, 0.5797, 0.4197, 0.6039, 0.2918, 0.8216, 0.2976, 0.8201, 0.3535, 0.5938, 0.3468, 0.6031, 0.2373, 0.8225, 0.2355, 0.8216, 0.2976, 0.6039, 0.2918, 0.6039, 0.09905, 0.8213, 0.09367, 0.8218, 0.1556, 0.6032, 0.1535, 0.466, 0.6827, 0.4469, 0.1653, 0.5872, 0.1644, 0.6514, 0.6845, 0.2509, 0.6831, 0.2701, 0.1653, 0.4469, 0.1653, 0.466, 0.6827, 0.06565, 0.6848, 0.1297, 0.1644, 0.2701, 0.1653, 0.2509, 0.6831, 0.05673, 0.824, 0.08692, 0.8065, 0.08864, 0.8415, 0.06449, 0.845, 0.05673, 0.824, 0.08864, 0.8415, 0.05673, 0.824, 0.06413, 0.8029, 0.08692, 0.8065, 0.3099, 0.8546, 0.3067, 0.6266, 0.2716, 0.6304, 0.2803, 0.8589, 0.2803, 0.8589, 0.2716, 0.6304, 0.2372, 0.6383, 0.2513, 0.864, 0.5853, 0.232, 0.6081, 0.2715, 0.5549, 0.3021, 0.5549, 0.2653, 0.6293, 0.2224, 0.6612, 0.2409, 0.6081, 0.2715, 0.5853, 0.232, 0.6081, 0.2715, 0.6309, 0.3111, 0.5868, 0.3206, 0.5549, 0.3021, 0.6612, 0.2409, 0.6612, 0.2777, 0.6309, 0.3111, 0.6081, 0.2715, 0.3929, 0.6304, 0.3698, 0.8574, 0.3987, 0.8661, 0.4275, 0.6372, 0.4275, 0.6372, 0.3987, 0.8661, 0.4272, 0.876, 0.4613, 0.6479, 0.1947, 0.6457, 0.2011, 0.876, 0.2513, 0.864, 0.4613, 0.6479, 0.4272, 0.876, 0.5035, 0.6577, 0.1947, 0.6457, 0.2513, 0.864, 0.2372, 0.6383, 0.06413, 0.8029, 0.08664, 0.7956, 0.08692, 0.8065, 0.08664, 0.7956, 0.1104, 0.7968, 0.08692, 0.8065, 0.1132, 0.8528, 0.08844, 0.8528, 0.08864, 0.8415, 0.08844, 0.8528, 0.06449, 0.845, 0.08864, 0.8415, 0.3698, 0.8574, 0.3929, 0.6304, 0.3499, 0.626, 0.3399, 0.8542, 0.3399, 0.8542, 0.3499, 0.626, 0.3067, 0.6266, 0.3099, 0.8546, 0.4519, 0.7959, 0.4344, 0.8277, 0.4694, 0.826, 0.473, 0.8033, 0.4519, 0.7959, 0.4694, 0.826, 0.4519, 0.7959, 0.431, 0.8036, 0.4344, 0.8277, 0.3463, 0.8446, 0.3307, 0.6304, 0.2976, 0.6372, 0.3191, 0.8522, 0.3191, 0.8522, 0.2976, 0.6372, 0.2649, 0.6461, 0.2921, 0.8603, 0.4002, 0.1709, 0.4144, 0.2132, 0.4712, 0.1941, 0.4485, 0.1641, 0.3575, 0.1947, 0.3575, 0.2324, 0.4144, 0.2132, 0.4002, 0.1709, 0.4144, 0.2132, 0.4286, 0.2555, 0.4712, 0.2318, 0.4712, 0.1941, 0.3575, 0.2324, 0.3802, 0.2624, 0.4286, 0.2555, 0.4144, 0.2132, 0.4183, 0.6304, 0.4027, 0.8443, 0.43, 0.8501, 0.4513, 0.6299, 0.4513, 0.6299, 0.43, 0.8501, 0.457, 0.8563, 0.4839, 0.6307, 0.5263, 0.6315, 0.457, 0.8563, 0.5029, 0.8713, 0.4839, 0.6307, 0.457, 0.8563, 0.5263, 0.6315, 0.222, 0.6554, 0.2921, 0.8603, 0.2649, 0.6461, 0.431, 0.8036, 0.4232, 0.8275, 0.4344, 0.8277, 0.4232, 0.8275, 0.4232, 0.8523, 0.4344, 0.8277, 0.4791, 0.8495, 0.4802, 0.8257, 0.4694, 0.826, 0.4802, 0.8257, 0.473, 0.8033, 0.4694, 0.826, 0.3307, 0.6304, 0.3463, 0.8446, 0.3745, 0.8442, 0.3745, 0.6307, 0.3745, 0.6307, 0.3745, 0.8442, 0.4027, 0.8443, 0.4183, 0.6304, 0.8201, 0.03774, 0.9096, 0.01973, 0.9142, 0.08363, 0.8213, 0.09367, 0.6437, 0.282, 1.009, 0.1561, 1.01, 0.2776, 0.6534, 0.367, 0.8171, -0.02473, 0.8995, -0.04851, 0.9096, 0.01973, 0.8201, 0.03774, 0.631, 0.1987, 1.01, 0.001241, 1.009, 0.1561, 0.6437, 0.282, 0.7701, 0.3376, 0.892, 0.3452, 0.8756, 0.4274, 0.7517, 0.4079, 0.6421, 0.6714, 1.014, 0.81, 1.013, 0.9878, 0.6303, 0.7923, 0.7516, -0.006394, 0.8744, -0.02717, 0.8917, 0.05454, 0.7707, 0.06318, 0.6312, 0.1776, 1.014, -0.01216, 1.014, 0.1657, 0.6426, 0.2987, 0.8201, 0.3535, 0.9092, 0.3721, 0.8986, 0.4401, 0.8167, 0.4159, 0.643, 0.716, 1.008, 0.8435, 1.009, 0.9982, 0.631, 0.7999, 0.8216, 0.2976, 0.9144, 0.3083, 0.9092, 0.3721, 0.8201, 0.3535, 0.6525, 0.6309, 1.009, 0.7221, 1.008, 0.8435, 0.643, 0.716, 0.8225, 0.2355, 0.9122, 0.2375, 0.9144, 0.3083, 0.8216, 0.2976, 0.6538, 0.5433, 1.013, 0.5887, 1.009, 0.7221, 0.6525, 0.6309, 0.8218, 0.1556, 0.9115, 0.1543, 0.9122, 0.2375, 0.8225, 0.2355, 0.6541, 0.4544, 1.013, 0.4109, 1.013, 0.5887, 0.6538, 0.5433, 0.8213, 0.09367, 0.9142, 0.08363, 0.9115, 0.1543, 0.8218, 0.1556, 0.6534, 0.367, 1.01, 0.2776, 1.013, 0.4109, 0.6541, 0.4544, 0.7748, 0.2504, 0.8922, 0.2526, 0.892, 0.3452, 0.7701, 0.3376, 0.644, 0.5478, 1.015, 0.6166, 1.014, 0.81, 0.6421, 0.6714, 0.776, 0.1495, 0.8927, 0.147, 0.8922, 0.2526, 0.7748, 0.2504, 0.6438, 0.4222, 1.015, 0.359, 1.015, 0.6166, 0.644, 0.5478, 0.7707, 0.06318, 0.8917, 0.05454, 0.8927, 0.147, 0.776, 0.1495, 0.6426, 0.2987, 1.014, 0.1657, 1.015, 0.359, 0.6438, 0.4222, 0.4455, 0.9339, 0.2713, 0.9337, 0.2509, 0.6831, 0.466, 0.6827, 0.6199, 0.9235, 0.4455, 0.9339, 0.466, 0.6827, 0.2713, 0.9337, 0.09716, 0.9234, 0.2509, 0.6831, 0.4972, 0.3166, 0.4926, 0.234, 0.6031, 0.2373, 0.4927, 0.1568, 0.4972, 0.0742, 0.6032, 0.1535, 0.4341, 0.07255, 0.4266, 0.1574, 0.3648, 0.1514, 0.3734, 0.06615, 0.4266, 0.1574, 0.4277, 0.2327, 0.3635, 0.2376, 0.3648, 0.1514, 0.4277, 0.2327, 0.434, 0.3183, 0.372, 0.3246, 0.3635, 0.2376, 0.4972, 0.0742, 0.4927, 0.1568, 0.4266, 0.1574, 0.4341, 0.07255, 0.4927, 0.1568, 0.4926, 0.234, 0.4277, 0.2327, 0.4266, 0.1574, 0.4926, 0.234, 0.4972, 0.3166, 0.434, 0.3183, 0.4277, 0.2327, 0.6002, 0.1954, 0.8218, 0.1556, 0.8225, 0.2355, 0.6031, 0.2373, 0.6002, 0.1954, 0.8225, 0.2355, 0.6002, 0.1954, 0.6032, 0.1535, 0.8218, 0.1556, 0.6002, 0.1954, 0.4926, 0.234, 0.4927, 0.1568, 0.6032, 0.1535, 0.6002, 0.1954, 0.4927, 0.1568, 0.6002, 0.1954, 0.6031, 0.2373, 0.4926, 0.234, 0.4355, 0.767, 0.4365, 0.7941, 0.4065, 0.7933, 0.4061, 0.7672, 0.4061, 0.7672, 0.4065, 0.7933, 0.3503, 0.799, 0.3497, 0.7652, 0.7023, 0.7629, 0.7011, 0.8018, 0.6408, 0.7943, 0.6407, 0.768, 0.6407, 0.768, 0.6408, 0.7943, 0.6107, 0.7955, 0.6107, 0.7683, 0.09917, 0.7697, 0.1003, 0.7969, 0.06917, 0.7971, 0.06829, 0.7683, 0.06829, 0.7683, 0.06917, 0.7971, 0.01637, 0.801, 0.01779, 0.7623, 0.272, 0.7709, 0.3028, 0.7693, 0.3024, 0.7978, 0.2719, 0.7982, 0.3028, 0.7693, 0.3497, 0.7652, 0.3503, 0.799, 0.3024, 0.7978, 0.6107, 0.7683, 0.6107, 0.7955, 0.5234, 0.7975, 0.5233, 0.765, 0.5233, 0.765, 0.5234, 0.7975, 0.4365, 0.7941, 0.4355, 0.767, 0.272, 0.7709, 0.2719, 0.7982, 0.1861, 0.7997, 0.1857, 0.7683, 0.1857, 0.7683, 0.1861, 0.7997, 0.1003, 0.7969, 0.09917, 0.7697, 0.2719, 0.7982, 0.2679, 0.8101, 0.186, 0.8103, 0.1861, 0.7997, 0.1861, 0.7997, 0.186, 0.8103, 0.1043, 0.8088, 0.1003, 0.7969, 0.1857, 0.7683, 0.1858, 0.7576, 0.2678, 0.759, 0.272, 0.7709, 0.09917, 0.7697, 0.1034, 0.7578, 0.1858, 0.7576, 0.1857, 0.7683, 0.6107, 0.7955, 0.6062, 0.8073, 0.5233, 0.8083, 0.5234, 0.7975, 0.5234, 0.7975, 0.5233, 0.8083, 0.4409, 0.8059, 0.4365, 0.7941, 0.5233, 0.765, 0.5233, 0.7542, 0.606, 0.7564, 0.6107, 0.7683, 0.4355, 0.767, 0.4401, 0.7552, 0.5233, 0.7542, 0.5233, 0.765, 0.2719, 0.7982, 0.3024, 0.7978, 0.3025, 0.8126, 0.2679, 0.8101, 0.3024, 0.7978, 0.3503, 0.799, 0.3508, 0.8127, 0.3025, 0.8126, 0.06917, 0.7971, 0.0696, 0.8121, 0.01915, 0.8162, 0.01637, 0.801, 0.1003, 0.7969, 0.1043, 0.8088, 0.0696, 0.8121, 0.06917, 0.7971, 0.6408, 0.7943, 0.6404, 0.8091, 0.6062, 0.8073, 0.6107, 0.7955, 0.7011, 0.8018, 0.6977, 0.8162, 0.6404, 0.8091, 0.6408, 0.7943, 0.4065, 0.7933, 0.4068, 0.808, 0.3508, 0.8127, 0.3503, 0.799, 0.4365, 0.7941, 0.4409, 0.8059, 0.4068, 0.808, 0.4065, 0.7933, 0.3028, 0.7693, 0.272, 0.7709, 0.2678, 0.759, 0.302, 0.7548, 0.3497, 0.7652, 0.3028, 0.7693, 0.302, 0.7548, 0.3493, 0.7515, 0.06829, 0.7683, 0.06932, 0.7537, 0.1034, 0.7578, 0.09917, 0.7697, 0.01779, 0.7623, 0.02108, 0.7478, 0.06932, 0.7537, 0.06829, 0.7683, 0.6407, 0.768, 0.6403, 0.7531, 0.6994, 0.7481, 0.7023, 0.7629, 0.6107, 0.7683, 0.606, 0.7564, 0.6403, 0.7531, 0.6407, 0.768, 0.4061, 0.7672, 0.406, 0.7525, 0.4401, 0.7552, 0.4355, 0.767, 0.3497, 0.7652, 0.3493, 0.7515, 0.406, 0.7525, 0.4061, 0.7672, 0.2613, 0.8642, 0.2613, 0.8743, 0.2333, 0.8743, 0.2333, 0.8642, 0.2893, 0.8642, 0.2893, 0.8743, 0.2613, 0.8743, 0.2613, 0.8642, 0.3684, 0.8642, 0.3684, 0.8743, 0.3407, 0.8743, 0.3407, 0.8642, 0.3961, 0.8642, 0.3961, 0.8743, 0.3684, 0.8743, 0.3684, 0.8642, 0.2997, 0.8642, 0.3136, 0.8642, 0.3136, 0.8743, 0.2997, 0.8743, 0.2893, 0.8642, 0.2997, 0.8642, 0.2997, 0.8743, 0.2893, 0.8743, 0.2229, 0.8642, 0.2229, 0.8743, 0.2089, 0.8743, 0.2089, 0.8642, 0.2333, 0.8642, 0.2333, 0.8743, 0.2229, 0.8743, 0.2229, 0.8642, 0.4065, 0.8639, 0.4065, 0.8746, 0.3961, 0.8743, 0.3961, 0.8642, 0.4232, 0.8642, 0.4232, 0.8743, 0.4065, 0.8746, 0.4065, 0.8639, 0.3303, 0.8639, 0.3303, 0.8746, 0.3136, 0.8743, 0.3136, 0.8642, 0.3407, 0.8642, 0.3407, 0.8743, 0.3303, 0.8746, 0.3303, 0.8639, 0.8443, 0.6697, 0.8522, 0.6912, 0.8495, 0.6924, 0.8415, 0.6708, 0.8422, 0.8052, 0.831, 0.8258, 0.8284, 0.8241, 0.8396, 0.8035, 0.7647, 0.8539, 0.7502, 0.849, 0.7508, 0.8471, 0.7646, 0.8518, 0.7502, 0.849, 0.7395, 0.8398, 0.7407, 0.8384, 0.7508, 0.8471, 0.7395, 0.8398, 0.7335, 0.8283, 0.735, 0.8276, 0.7407, 0.8384, 0.7335, 0.8283, 0.7319, 0.8162, 0.7335, 0.8162, 0.735, 0.8276, 0.7605, 0.5459, 0.78, 0.5475, 0.7791, 0.5499, 0.7607, 0.5484, 0.78, 0.5475, 0.7986, 0.5556, 0.7968, 0.5576, 0.7791, 0.5499, 0.8571, 0.7067, 0.8651, 0.7279, 0.8623, 0.7286, 0.8544, 0.7079, 0.8651, 0.7279, 0.8651, 0.7494, 0.8623, 0.7492, 0.8623, 0.7286, 0.8651, 0.7494, 0.8613, 0.7708, 0.8586, 0.7695, 0.8623, 0.7492, 0.8613, 0.7708, 0.8497, 0.7904, 0.8471, 0.7888, 0.8586, 0.7695, 0.8522, 0.6912, 0.8571, 0.7067, 0.8544, 0.7079, 0.8495, 0.6924, 0.8497, 0.7904, 0.8422, 0.8052, 0.8396, 0.8035, 0.8471, 0.7888, 0.8461, 0.1988, 0.8414, 0.1798, 0.897, 0.17, 0.9002, 0.1799, 0.8414, 0.1798, 0.8395, 0.1601, 0.896, 0.1599, 0.897, 0.17, 0.8395, 0.1601, 0.8413, 0.1404, 0.897, 0.1498, 0.896, 0.1599, 0.8413, 0.1404, 0.8459, 0.1213, 0.9001, 0.1398, 0.897, 0.1498, 0.9465, 0.1316, 0.9469, 0.1165, 0.9584, 0.1412, 0.9557, 0.1469, 0.9584, 0.1412, 0.9616, 0.1597, 0.9558, 0.1727, 0.9616, 0.1597, 0.9586, 0.1783, 0.9586, 0.1783, 0.9473, 0.2033, 0.9467, 0.1881, 0.9308, 0.1222, 0.9203, 0.1285, 0.9137, 0.1206, 0.9246, 0.1116, 0.9346, 0.1321, 0.9255, 0.1355, 0.9203, 0.1285, 0.9308, 0.1222, 0.9351, 0.1393, 0.9272, 0.1414, 0.9255, 0.1355, 0.9346, 0.1321, 0.9343, 0.1438, 0.9282, 0.145, 0.9272, 0.1414, 0.9351, 0.1393, 0.9415, 0.1452, 0.9343, 0.1438, 0.9351, 0.1393, 0.9456, 0.1402, 0.9456, 0.1402, 0.9351, 0.1393, 0.9346, 0.1321, 0.9465, 0.1316, 0.9465, 0.1316, 0.9346, 0.1321, 0.9308, 0.1222, 0.9469, 0.1165, 0.9469, 0.1165, 0.9308, 0.1222, 0.9246, 0.1116, 0.9382, 0.1021, 0.9557, 0.1469, 0.9456, 0.1402, 0.9465, 0.1316, 0.9584, 0.1412, 0.9485, 0.1506, 0.9415, 0.1452, 0.9456, 0.1402, 0.9557, 0.1469, 0.952, 0.1598, 0.9485, 0.1506, 0.9557, 0.1469, 0.9616, 0.1597, 0.9486, 0.1689, 0.952, 0.1598, 0.9616, 0.1597, 0.9558, 0.1727, 0.9416, 0.1744, 0.9486, 0.1689, 0.9558, 0.1727, 0.9458, 0.1794, 0.9458, 0.1794, 0.9558, 0.1727, 0.9586, 0.1783, 0.9467, 0.1881, 0.9348, 0.1877, 0.9467, 0.1881, 0.9473, 0.2033, 0.931, 0.1977, 0.9353, 0.1804, 0.9458, 0.1794, 0.9467, 0.1881, 0.9348, 0.1877, 0.9344, 0.1759, 0.9416, 0.1744, 0.9458, 0.1794, 0.9353, 0.1804, 0.9282, 0.1747, 0.9344, 0.1759, 0.9353, 0.1804, 0.9273, 0.1784, 0.9273, 0.1784, 0.9353, 0.1804, 0.9348, 0.1877, 0.9256, 0.1843, 0.9256, 0.1843, 0.9348, 0.1877, 0.931, 0.1977, 0.9204, 0.1914, 0.9188, 0.1792, 0.9256, 0.1843, 0.9204, 0.1914, 0.9128, 0.1842, 0.9217, 0.1748, 0.9273, 0.1784, 0.9256, 0.1843, 0.9188, 0.1792, 0.9235, 0.172, 0.9282, 0.1747, 0.9273, 0.1784, 0.9217, 0.1748, 0.9202, 0.1684, 0.9235, 0.172, 0.9217, 0.1748, 0.9179, 0.1703, 0.9179, 0.1703, 0.9217, 0.1748, 0.9188, 0.1792, 0.9141, 0.1733, 0.9141, 0.1733, 0.9188, 0.1792, 0.9128, 0.1842, 0.9077, 0.1764, 0.9048, 0.1682, 0.9077, 0.1764, 0.9002, 0.1799, 0.897, 0.17, 0.9113, 0.1667, 0.9141, 0.1733, 0.9077, 0.1764, 0.9048, 0.1682, 0.9156, 0.1652, 0.9179, 0.1703, 0.9141, 0.1733, 0.9113, 0.1667, 0.9183, 0.1643, 0.9202, 0.1684, 0.9179, 0.1703, 0.9156, 0.1652, 0.9178, 0.1599, 0.9183, 0.1643, 0.9156, 0.1652, 0.9149, 0.1599, 0.9149, 0.1599, 0.9156, 0.1652, 0.9113, 0.1667, 0.9104, 0.1599, 0.9104, 0.1599, 0.9113, 0.1667, 0.9048, 0.1682, 0.9039, 0.1599, 0.9039, 0.1599, 0.9048, 0.1682, 0.897, 0.17, 0.896, 0.1599, 0.9048, 0.1516, 0.9039, 0.1599, 0.896, 0.1599, 0.897, 0.1498, 0.9113, 0.1531, 0.9104, 0.1599, 0.9039, 0.1599, 0.9048, 0.1516, 0.9156, 0.1546, 0.9149, 0.1599, 0.9104, 0.1599, 0.9113, 0.1531, 0.9183, 0.1555, 0.9178, 0.1599, 0.9149, 0.1599, 0.9156, 0.1546, 0.9202, 0.1513, 0.9183, 0.1555, 0.9156, 0.1546, 0.9178, 0.1495, 0.9178, 0.1495, 0.9156, 0.1546, 0.9113, 0.1531, 0.9141, 0.1465, 0.9141, 0.1465, 0.9113, 0.1531, 0.9048, 0.1516, 0.9077, 0.1434, 0.9077, 0.1434, 0.9048, 0.1516, 0.897, 0.1498, 0.9001, 0.1398, 0.9128, 0.1356, 0.9077, 0.1434, 0.9001, 0.1398, 0.9056, 0.1301, 0.9187, 0.1405, 0.9141, 0.1465, 0.9077, 0.1434, 0.9128, 0.1356, 0.9217, 0.145, 0.9178, 0.1495, 0.9141, 0.1465, 0.9187, 0.1405, 0.9235, 0.1477, 0.9202, 0.1513, 0.9178, 0.1495, 0.9217, 0.145, 0.9282, 0.145, 0.9235, 0.1477, 0.9217, 0.145, 0.9272, 0.1414, 0.9272, 0.1414, 0.9217, 0.145, 0.9187, 0.1405, 0.9255, 0.1355, 0.9255, 0.1355, 0.9187, 0.1405, 0.9128, 0.1356, 0.9203, 0.1285, 0.9203, 0.1285, 0.9128, 0.1356, 0.9056, 0.1301, 0.9137, 0.1206, 0.9282, 0.145, 0.9343, 0.1438, 0.931, 0.1599, 0.9343, 0.1438, 0.9415, 0.1452, 0.931, 0.1599, 0.9415, 0.1452, 0.9485, 0.1506, 0.931, 0.1599, 0.9485, 0.1506, 0.952, 0.1598, 0.931, 0.1599, 0.952, 0.1598, 0.9486, 0.1689, 0.931, 0.1599, 0.9486, 0.1689, 0.9416, 0.1744, 0.931, 0.1599, 0.9416, 0.1744, 0.9344, 0.1759, 0.931, 0.1599, 0.9344, 0.1759, 0.9282, 0.1747, 0.931, 0.1599, 0.9282, 0.1747, 0.9235, 0.172, 0.931, 0.1599, 0.9235, 0.172, 0.9202, 0.1684, 0.931, 0.1599, 0.9202, 0.1684, 0.9183, 0.1643, 0.931, 0.1599, 0.9183, 0.1643, 0.9178, 0.1599, 0.931, 0.1599, 0.9178, 0.1599, 0.9183, 0.1555, 0.931, 0.1599, 0.9183, 0.1555, 0.9202, 0.1513, 0.931, 0.1599, 0.9202, 0.1513, 0.9235, 0.1477, 0.931, 0.1599, 0.9235, 0.1477, 0.9282, 0.145, 0.931, 0.1599, 0.7986, 0.5556, 0.8151, 0.5698, 0.8124, 0.571, 0.7968, 0.5576, 0.8151, 0.5698, 0.8281, 0.5884, 0.8254, 0.5897, 0.8124, 0.571, 0.8459, 0.1213, 0.8529, 0.1031, 0.9056, 0.1301, 0.9001, 0.1398, 0.9056, 0.1301, 0.8529, 0.1031, 0.8628, 0.08495, 0.9137, 0.1206, 0.9137, 0.1206, 0.8628, 0.08495, 0.8713, 0.07449, 0.9246, 0.1116, 0.8845, 0.05637, 0.9382, 0.1021, 0.9246, 0.1116, 0.8713, 0.07449, 0.8845, 0.05637, 0.8713, 0.07449, 0.8519, 0.05409, 0.8643, 0.03951, 0.8254, 0.5897, 0.8281, 0.5884, 0.8251, 0.6076, 0.8224, 0.6088, 0.8713, 0.07449, 0.8628, 0.08495, 0.8362, 0.06717, 0.8519, 0.05409, 0.8628, 0.2342, 0.8706, 0.2439, 0.851, 0.2642, 0.8362, 0.2517, 0.7647, 0.8539, 0.7646, 0.8518, 0.7777, 0.8444, 0.778, 0.8464, 0.8706, 0.2439, 0.883, 0.2615, 0.8627, 0.2781, 0.851, 0.2642, 0.8284, 0.8241, 0.831, 0.8258, 0.8134, 0.8408, 0.8108, 0.8391, 0.8443, 0.6697, 0.8415, 0.6708, 0.8289, 0.6518, 0.8316, 0.6506, 0.7621, 0.02634, 0.7513, 0.03088, 0.7391, 0.009792, 0.7536, 0.0, 0.7514, 0.2472, 0.7622, 0.2518, 0.7536, 0.2781, 0.7391, 0.2683, 0.8251, 0.6076, 0.8315, 0.6293, 0.8288, 0.6305, 0.8224, 0.6088, 0.8315, 0.6293, 0.8316, 0.6506, 0.8289, 0.6518, 0.8288, 0.6305, 0.7944, 0.8463, 0.778, 0.8464, 0.7777, 0.8444, 0.7929, 0.8443, 0.8134, 0.8408, 0.7944, 0.8463, 0.7929, 0.8443, 0.8108, 0.8391, 0.7514, 0.2472, 0.7391, 0.2683, 0.7243, 0.2613, 0.7514, 0.2472, 0.7243, 0.2613, 0.7335, 0.2407, 0.7513, 0.03088, 0.7243, 0.01684, 0.7391, 0.009792, 0.7335, 0.0374, 0.7243, 0.01684, 0.7513, 0.03088, 0.9386, 0.2181, 0.883, 0.2615, 0.8706, 0.2439, 0.9255, 0.2089, 0.8706, 0.2439, 0.8628, 0.2342, 0.914, 0.1995, 0.9255, 0.2089, 0.8628, 0.2342, 0.8534, 0.217, 0.9056, 0.1896, 0.914, 0.1995, 0.8534, 0.217, 0.8461, 0.1988, 0.9002, 0.1799, 0.9056, 0.1896, 0.9386, 0.2181, 0.9255, 0.2089, 0.931, 0.1977, 0.9473, 0.2033, 0.931, 0.1977, 0.9255, 0.2089, 0.914, 0.1995, 0.9204, 0.1914, 0.9204, 0.1914, 0.914, 0.1995, 0.9056, 0.1896, 0.9128, 0.1842, 0.9128, 0.1842, 0.9056, 0.1896, 0.9002, 0.1799, 0.9077, 0.1764])
me_sphere.materials.append(mat_material_001)
me_sphere.use_remesh_preserve_volume = False
me_sphere.use_remesh_preserve_attributes = False
me_sphere.use_mirror_vertex_groups = False
me_sphere.update()

# ---- objects
ob_lamp_002 = bpy.data.objects.new('Lamp.002', light_lamp_001)
ob_lamp_001 = bpy.data.objects.new('Lamp.001', light_lamp)
ob_sphere = bpy.data.objects.new('Sphere', me_sphere)
ob_lamp = bpy.data.objects.new('Lamp', light_spot)
ob_camera = bpy.data.objects.new('Camera', cam_camera)

# ---- transforms, parenting, visibility, modifiers, constraints
ob_lamp_002.location = (3.24, 4.444, 6.301)
ob_lamp_002.lock_rotations_4d = False
ob_lamp_002.empty_display_type = 'ARROWS'
ob_lamp_002.color = (0.0, 0.0, 0.0, 1.0)
ob_lamp_002.lineart.crease_threshold = 0.0
ob_lamp_001.location = (3.24, -3.556, 2.301)
ob_lamp_001.lock_rotations_4d = False
ob_lamp_001.empty_display_type = 'ARROWS'
ob_lamp_001.color = (0.0, 0.0, 0.0, 1.0)
ob_lamp_001.lineart.crease_threshold = 0.0
ob_sphere.location = (0.00185, -3.373e-07, 4.415)
ob_sphere.scale = (0.504, 0.504, 0.504)
ob_sphere.lock_rotations_4d = False
ob_sphere.empty_display_type = 'ARROWS'
ob_sphere.color = (0.0, 0.0, 0.0, 1.0)
ob_sphere.lineart.crease_threshold = 0.0
ob_lamp.location = (-3.986, -5.025, 7.904)
ob_lamp.rotation_euler = (0.6503, 0.05522, 1.866)
ob_lamp.lock_rotations_4d = False
ob_lamp.empty_display_type = 'ARROWS'
ob_lamp.color = (0.0, 0.0, 0.0, 0.0)
ob_lamp.lineart.crease_threshold = 0.0
ob_camera.location = (0.08113, -6.508, 5.344)
ob_camera.rotation_euler = (1.109, 0.01082, 0.02953)
ob_camera.lock_rotations_4d = False
ob_camera.empty_display_type = 'ARROWS'
ob_camera.color = (0.0, 0.0, 0.0, 0.0)
ob_camera.display_type = 'WIRE'
ob_camera.lineart.crease_threshold = 0.0

# ---- collection membership
col_collection_1.objects.link(ob_lamp_002)
col_collection_1.objects.link(ob_lamp_001)
col_collection_1.objects.link(ob_sphere)
col_collection_1.objects.link(ob_lamp)
col_collection_1.objects.link(ob_camera)

# ---- scene / render settings (as saved in the file)
scene.camera = ob_camera
scene.frame_start = 1; scene.frame_end = 250; scene.frame_set(1)
scene.render.engine = 'BLENDER_EEVEE_NEXT'
scene.render.image_settings.compression = 90
scene.render.resolution_x = 300
scene.render.resolution_y = 300
scene.render.pixel_aspect_x = 100.0
scene.render.pixel_aspect_y = 100.0
scene.render.fps = 25
scene.render.dither_intensity = 0.0
scene.render.use_compositing = False
scene.render.use_sequencer = False
scene.render.bake_margin = 2
scene.render.bake_bias = 0.0
scene.render.use_stamp_time = False
scene.render.use_stamp_date = False
scene.render.use_stamp_frame = False
scene.render.use_stamp_camera = False
scene.render.use_stamp_scene = False
scene.render.use_stamp_filename = False
scene.render.use_stamp_render_time = False
scene.render.stamp_font_size = 0
scene.cycles.use_denoising = False
scene.cycles.samples = 10
scene.cycles.sampling_pattern = 'TABULATED_SOBOL'
scene.cycles.light_sampling_threshold = 0.0
scene.cycles.use_adaptive_sampling = False
scene.cycles.use_light_tree = False
scene.cycles.blur_glossy = 0.0
scene.cycles.volume_bounces = 1
scene.cycles.pixel_filter_type = 'GAUSSIAN'
scene.cycles.sample_clamp_indirect = 0.0
scene.view_settings.view_transform = 'Raw'
bpy.context.view_layer.update()
